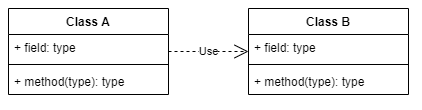

The diagram above was exported from draw.io. Its source (the exported page's mxGraphModel, read from the mxfile embedded in the PNG):
<mxGraphModel dx="905" dy="672" grid="1" gridSize="10" guides="1" tooltips="1" connect="1" arrows="1" fold="1" page="1" pageScale="1" pageWidth="827" pageHeight="1169" math="0" shadow="0">
  <root>
    <mxCell id="0" />
    <mxCell id="1" parent="0" />
    <mxCell id="2" value="Class B" style="swimlane;fontStyle=1;align=center;verticalAlign=top;childLayout=stackLayout;horizontal=1;startSize=26;horizontalStack=0;resizeParent=1;resizeParentMax=0;resizeLast=0;collapsible=1;marginBottom=0;" vertex="1" parent="1">
      <mxGeometry x="320" y="750" width="160" height="86" as="geometry" />
    </mxCell>
    <mxCell id="3" value="+ field: type" style="text;strokeColor=none;fillColor=none;align=left;verticalAlign=top;spacingLeft=4;spacingRight=4;overflow=hidden;rotatable=0;points=[[0,0.5],[1,0.5]];portConstraint=eastwest;" vertex="1" parent="2">
      <mxGeometry y="26" width="160" height="26" as="geometry" />
    </mxCell>
    <mxCell id="4" value="" style="line;strokeWidth=1;fillColor=none;align=left;verticalAlign=middle;spacingTop=-1;spacingLeft=3;spacingRight=3;rotatable=0;labelPosition=right;points=[];portConstraint=eastwest;" vertex="1" parent="2">
      <mxGeometry y="52" width="160" height="8" as="geometry" />
    </mxCell>
    <mxCell id="5" value="+ method(type): type" style="text;strokeColor=none;fillColor=none;align=left;verticalAlign=top;spacingLeft=4;spacingRight=4;overflow=hidden;rotatable=0;points=[[0,0.5],[1,0.5]];portConstraint=eastwest;" vertex="1" parent="2">
      <mxGeometry y="60" width="160" height="26" as="geometry" />
    </mxCell>
    <mxCell id="6" value="Class A" style="swimlane;fontStyle=1;align=center;verticalAlign=top;childLayout=stackLayout;horizontal=1;startSize=26;horizontalStack=0;resizeParent=1;resizeParentMax=0;resizeLast=0;collapsible=1;marginBottom=0;" vertex="1" parent="1">
      <mxGeometry x="80" y="750" width="160" height="86" as="geometry" />
    </mxCell>
    <mxCell id="7" value="+ field: type" style="text;strokeColor=none;fillColor=none;align=left;verticalAlign=top;spacingLeft=4;spacingRight=4;overflow=hidden;rotatable=0;points=[[0,0.5],[1,0.5]];portConstraint=eastwest;" vertex="1" parent="6">
      <mxGeometry y="26" width="160" height="26" as="geometry" />
    </mxCell>
    <mxCell id="8" value="" style="line;strokeWidth=1;fillColor=none;align=left;verticalAlign=middle;spacingTop=-1;spacingLeft=3;spacingRight=3;rotatable=0;labelPosition=right;points=[];portConstraint=eastwest;" vertex="1" parent="6">
      <mxGeometry y="52" width="160" height="8" as="geometry" />
    </mxCell>
    <mxCell id="9" value="+ method(type): type" style="text;strokeColor=none;fillColor=none;align=left;verticalAlign=top;spacingLeft=4;spacingRight=4;overflow=hidden;rotatable=0;points=[[0,0.5],[1,0.5]];portConstraint=eastwest;" vertex="1" parent="6">
      <mxGeometry y="60" width="160" height="26" as="geometry" />
    </mxCell>
    <mxCell id="10" value="Use" style="endArrow=open;endSize=12;dashed=1;html=1;" edge="1" source="6" target="2" parent="1">
      <mxGeometry width="160" relative="1" as="geometry">
        <mxPoint x="280" y="540" as="sourcePoint" />
        <mxPoint x="440" y="540" as="targetPoint" />
      </mxGeometry>
    </mxCell>
  </root>
</mxGraphModel>